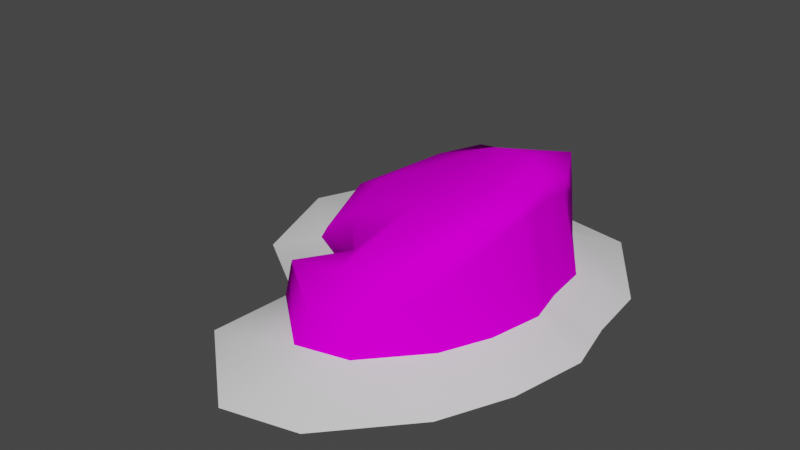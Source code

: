 # Source: Island_03_msh.blend  (saved by Blender 3.6.13; exported with 4.5.12 LTS)
import bpy
from mathutils import Matrix  # noqa: F401  (used for matrix-valued properties, if any)

bpy.ops.wm.read_factory_settings(use_empty=True)
scene = bpy.context.scene
scene.name = 'Scene'

# ---- collections
col_collection = bpy.data.collections.new('Collection'); scene.collection.children.link(col_collection)

# ---- images (referenced by path relative to the original .blend; pixels are not part of the script)
import os
ASSET_DIR = os.environ.get("B2B_ASSET_DIR", "")  # directory of the original .blend (textures are referenced by path, not embedded)
HERE = os.path.dirname(os.path.abspath(__file__))  # packed textures are extracted next to this script under _unpacked/

def load_image(name, relpath, width, height, colorspace="sRGB"):
    """Load a texture the original file referenced (path relative to the .blend, or extracted next to this script)."""
    p = next((c for c in (os.path.join(HERE, relpath), os.path.join(ASSET_DIR, relpath)) if relpath and os.path.exists(c)), "")
    if p:
        img = bpy.data.images.load(p, check_existing=True)
        img.name = name
    else:  # same state as the original file: an image datablock whose file is absent (Cycles renders it pink)
        img = bpy.data.images.new(name, width, height)
        img.source = "FILE"
        img.filepath = "//" + (relpath or name)
    img.colorspace_settings.name = colorspace
    return img
img_island_f03_grandient_png = load_image('island_f03_grandient.png', 'island_f03_grandient.png', 1024, 1024, 'sRGB')

# ---- materials (node trees are filled in below, after node groups)
mat_mat_01 = bpy.data.materials.new('Mat_01')
mat_mat_01.use_transparent_shadow = False

# ---- material node trees
mat_mat_01.use_nodes = True; mat_mat_01.node_tree.nodes.clear()
_N = mat_mat_01.node_tree.nodes; _L = mat_mat_01.node_tree.links
n0 = _N.new('ShaderNodeOutputMaterial'); n0.name = 'Material Output'; n0.location = (438, 298)
n1 = _N.new('ShaderNodeBsdfPrincipled'); n1.name = 'Principled BSDF'; n1.location = (-103, 300)
n1.distribution = 'GGX'
n1.subsurface_method = 'RANDOM_WALK_SKIN'
n1.inputs[2].default_value = 0.0
n1.inputs[3].default_value = 1.45
n1.inputs[13].default_value = 0.0
n1.inputs[27].default_value = (0.0, 0.0, 0.0, 1.0)
n1.inputs[28].default_value = 1.0
n2 = _N.new('ShaderNodeTexImage'); n2.name = 'Image Texture'; n2.location = (-905, 267)
n2.image = img_island_f03_grandient_png
n3 = _N.new('ShaderNodeMix'); n3.name = 'Mix.001'; n3.location = (-566, 441)
n3.data_type = 'RGBA'
n3.blend_type = 'MULTIPLY'
n3.inputs[0].default_value = 1.0
n3.inputs[6].default_value = (1.0, 1.0, 1.0, 1.0)
_L.new(n3.outputs[2], n1.inputs[0])
_L.new(n1.outputs[0], n0.inputs[0])
_L.new(n2.outputs[0], n3.inputs[7])
n0.is_active_output = True

# ---- world
world_world = bpy.data.worlds.new('World'); scene.world = world_world
world_world.use_nodes = True; world_world.node_tree.nodes.clear()
_N = world_world.node_tree.nodes; _L = world_world.node_tree.links
n0 = _N.new('ShaderNodeOutputWorld'); n0.name = 'World Output'; n0.location = (300, 300)
n1 = _N.new('ShaderNodeBackground'); n1.name = 'Background'; n1.location = (10, 300)
n1.inputs[0].default_value = (0.05088, 0.05088, 0.05088, 1.0)
_L.new(n1.outputs[0], n0.inputs[0])
n0.is_active_output = True
world_world.color = (0.05088, 0.05088, 0.05088)
world_world.use_sun_shadow = False
world_world.sun_shadow_jitter_overblur = 0.0

# ---- meshes
me_cube = bpy.data.meshes.new('Cube')
me_cube.from_pydata([(2.168, 1.555, 1.536), (2.495, 1.502, 3.895e-08), (1.986, -1.585, 0.864), (2.197, -1.59, 1.49e-08), (-0.1698, 2.584, 1.107), (-0.2144, 2.799, 0.0), (-0.429, -1.739, 0.5998), (-0.5087, -1.831, 1.49e-08), (0.9081, 2.724, 0.0), (0.702, -2.396, 0.5686), (0.5291, -2.704, 1.49e-08), (0.7709, 2.626, 1.185), (-1.396, -0.1147, 1.49e-08), (2.389, -0.01061, 1.68), (-0.8198, 0.05612, 0.5926), (2.726, 0.09286, 1.49e-08), (0.9058, -0.596, 1.471), (1.387, -2.496, 1.49e-08), (1.642, 2.526, 1.485), (1.753, 2.585, 0.0), (1.414, -2.228, 0.6855), (1.715, -0.3473, 1.627), (-0.007606, -0.8387, 1.49e-08), (2.199, -0.8857, 1.412), (0.8033, -2.047, 0.9943), (0.05681, -0.9226, 0.587), (2.548, -0.7958, 1.49e-08), (1.478, -1.916, 1.041), (-0.8125, 2.295, 0.8576), (2.576, 0.7538, 1.49e-08), (-1.32, 2.423, 0.0), (2.26, 0.8619, 1.733), (0.5984, 1.839, 1.505), (1.675, 1.254, 1.869), (2.141, 1.556, 1.278), (-0.4534, -1.741, 0.5219), (1.998, -1.596, 0.7956), (-0.196, 2.793, 0.8323), (0.9032, 2.715, 0.6015), (0.6642, -2.513, 0.4288), (2.426, 0.002328, 1.501), (-1.191, -0.1717, 0.2848), (1.394, -2.327, 0.5703), (1.698, 2.557, 0.7522), (-0.08502, -0.7835, 0.3258), (2.256, -0.8747, 1.173), (2.284, 0.8607, 1.462), (-0.9766, 2.335, 0.683), (-1.859, 1.154, 7.451e-09), (2.325, 0.4256, 1.706), (0.6328, 0.6385, 1.444), (1.695, 0.4533, 1.748), (-1.11, 1.058, 0.7185), (2.651, 0.4233, 1.49e-08), (-1.585, 1.082, 0.4839), (2.355, 0.4315, 1.481)], [], [(24, 25, 6, 9), (39, 9, 6, 35), (47, 28, 4, 37), (45, 23, 2, 36), (43, 18, 0, 34), (37, 4, 11, 38), (42, 20, 9, 39), (27, 24, 9, 20), (51, 50, 16, 21), (55, 49, 13, 40), (44, 25, 14, 41), (50, 52, 14, 16), (49, 51, 21, 13), (23, 27, 20, 2), (36, 2, 20, 42), (38, 11, 18, 43), (13, 21, 27, 23), (35, 6, 25, 44), (21, 16, 24, 27), (40, 13, 23, 45), (16, 14, 25, 24), (0, 18, 33, 31), (11, 4, 28, 32), (34, 0, 31, 46), (18, 11, 32, 33), (54, 52, 28, 47), (48, 54, 47, 30), (1, 34, 46, 29), (15, 40, 45, 26), (7, 35, 44, 22), (8, 38, 43, 19), (3, 36, 42, 17), (22, 44, 41, 12), (53, 55, 40, 15), (17, 42, 39, 10), (5, 37, 38, 8), (19, 43, 34, 1), (26, 45, 36, 3), (30, 47, 37, 5), (10, 39, 35, 7), (29, 46, 55, 53), (12, 41, 54, 48), (41, 14, 52, 54), (31, 33, 51, 49), (32, 28, 52, 50), (46, 31, 49, 55), (33, 32, 50, 51)])
me_cube.polygons.foreach_set('use_smooth', [True] * 47)
me_cube.polygons.foreach_set('material_index', [0, 0, 0, 0, 0, 0, 0, 0, 0, 0, 0, 0, 0, 0, 0, 0, 0, 0, 0, 0, 0, 0, 0, 0, 0, 0, 1, 1, 1, 1, 1, 1, 1, 1, 1, 1, 1, 1, 1, 1, 1, 1, 0, 0, 0, 0, 0])
_uv = me_cube.uv_layers.new(name='UVMap')
_uv.uv.foreach_set('vector', [0.3098, 0.6367, 0.382, 0.4656, 0.4688, 0.5545, 0.3507, 0.6801, 0.6269, 0.7631, 0.6502, 0.7575, 0.7222, 0.918, 0.7137, 0.9247, 0.8848, 0.7808, 0.8659, 0.7542, 0.8562, 0.6637, 0.895, 0.6755, 0.7882, 0.4684, 0.8213, 0.4685, 0.7551, 0.5573, 0.7457, 0.5591, 0.7305, -6.817e-09, 0.8294, 0.002591, 0.8293, 0.1429, 0.7955, 0.1424, 0.895, 0.6755, 0.8562, 0.6637, 0.873, 0.5376, 0.9544, 0.5366, 0.6417, 0.6817, 0.6613, 0.6785, 0.6502, 0.7575, 0.6269, 0.7631, 0.7222, 0.6687, 0.721, 0.7417, 0.6502, 0.7575, 0.6613, 0.6785, 0.08669, 0.3407, 0.225, 0.2801, 0.2305, 0.4501, 0.1153, 0.4459, 0.8224, 0.2965, 0.853, 0.2965, 0.8498, 0.356, 0.8252, 0.3551, 1.931e-10, 0.7082, 0.02878, 0.6801, 0.05733, 0.85, 8.296e-09, 0.8783, 0.225, 0.2801, 0.4571, 0.1665, 0.4588, 0.3074, 0.2305, 0.4501, 0.01086, 0.3667, 0.08669, 0.3407, 0.1153, 0.4459, 0.01819, 0.4258, 0.8213, 0.4685, 0.79, 0.5904, 0.7451, 0.6308, 0.7551, 0.5573, 0.7457, 0.5591, 0.7551, 0.5573, 0.7451, 0.6308, 0.7305, 0.6436, 0.9544, 0.5366, 0.873, 0.5376, 0.8562, 0.4141, 0.9541, 0.427, 0.01819, 0.4258, 0.1153, 0.4459, 0.2196, 0.6435, 0.08129, 0.5337, 0.2161, 0.6804, 0.2264, 0.6801, 0.2465, 0.8055, 0.2161, 0.8209, 0.1153, 0.4459, 0.2305, 0.4501, 0.3098, 0.6367, 0.2196, 0.6435, 0.8252, 0.3551, 0.8498, 0.356, 0.8213, 0.4685, 0.7882, 0.4684, 0.2305, 0.4501, 0.4588, 0.3074, 0.382, 0.4656, 0.3098, 0.6367, 2.534e-08, 0.2149, 0.03568, 0.07029, 0.05807, 0.2355, 0.003521, 0.3076, 0.1528, 0.02752, 0.2744, 3.927e-08, 0.3739, 0.01571, 0.1874, 0.1225, 0.7955, 0.1424, 0.8293, 0.1429, 0.8562, 0.2371, 0.8196, 0.2379, 0.03568, 0.07029, 0.1528, 0.02752, 0.1874, 0.1225, 0.05807, 0.2355, 0.5247, 0.1474, 0.4571, 0.1665, 0.3739, 0.01571, 0.3999, 0.005284, 0.1448, 0.8735, 0.08334, 0.8677, 0.05733, 0.6801, 0.1446, 0.6877, 0.7221, 0.5096, 0.5444, 0.5166, 0.5247, 0.4201, 0.7257, 0.4083, 0.7305, 0.3173, 0.5247, 0.3027, 0.567, 0.1913, 0.7291, 0.2026, 0.1448, 0.6801, 0.2161, 0.6811, 0.2161, 0.8216, 0.1715, 0.8272, 0.9675, 0.1139, 0.8869, 0.1138, 0.865, 0.006518, 0.966, 1.219e-09, 0.7237, 0.104, 0.6136, 0.1027, 0.6328, 0.01903, 0.709, -7.165e-09, 0.7681, 1.0, 0.7305, 0.9799, 0.7721, 0.8149, 0.8153, 0.7954, 0.7281, 0.3628, 0.5247, 0.3614, 0.5247, 0.3027, 0.7305, 0.3173, 0.5476, 0.6687, 0.6269, 0.6699, 0.5896, 0.7437, 0.5247, 0.7534, 0.9675, 0.2652, 0.8562, 0.2617, 0.8869, 0.1138, 0.9675, 0.1139, 0.7037, 0.6687, 0.6025, 0.6619, 0.5444, 0.5166, 0.7221, 0.5096, 0.7291, 0.2026, 0.567, 0.1913, 0.6136, 0.1027, 0.7237, 0.104, 0.9595, 0.4141, 0.8671, 0.367, 0.8562, 0.2617, 0.9675, 0.2652, 0.5247, 0.7534, 0.5896, 0.7437, 0.6269, 0.9234, 0.5571, 0.9323, 0.7257, 0.4083, 0.5247, 0.4201, 0.5247, 0.3614, 0.7281, 0.3628, 0.8153, 0.7954, 0.7721, 0.8149, 0.7305, 0.6672, 0.8009, 0.6436, 0.5247, 0.3249, 0.4588, 0.3074, 0.4571, 0.1665, 0.5247, 0.1474, 0.003521, 0.3076, 0.05807, 0.2355, 0.08669, 0.3407, 0.01086, 0.3667, 0.1874, 0.1225, 0.3739, 0.01571, 0.4571, 0.1665, 0.225, 0.2801, 0.8196, 0.2379, 0.8562, 0.2371, 0.853, 0.2965, 0.8224, 0.2965, 0.05807, 0.2355, 0.1874, 0.1225, 0.225, 0.2801, 0.08669, 0.3407])
me_cube.materials.append(mat_mat_01)
me_cube.materials.append(mat_mat_01)
me_cube.use_mirror_vertex_groups = False
me_cube.use_paint_bone_selection = False
me_cube.use_paint_mask = True
me_cube.update()
me_cube_001 = bpy.data.meshes.new('Cube.001')
me_cube_001.from_pydata([(2.495, 1.502, 3.895e-08), (2.197, -1.59, 1.49e-08), (-0.2144, 2.799, 0.0), (-0.5087, -1.831, 1.49e-08), (0.9081, 2.724, 0.0), (0.5291, -2.704, 1.49e-08), (-1.396, -0.1147, 1.49e-08), (2.726, 0.09286, 1.49e-08), (1.387, -2.496, 1.49e-08), (1.753, 2.585, 0.0), (-0.007606, -0.8387, 1.49e-08), (2.548, -0.7958, 1.49e-08), (2.576, 0.7538, 1.49e-08), (-1.32, 2.423, 0.0), (-1.859, 1.154, 7.451e-09), (2.651, 0.4233, 1.49e-08), (3.187, 2.044, -0.4212), (2.759, -2.393, -0.4212), (-0.7009, 3.905, -0.4212), (-1.123, -2.738, -0.4212), (0.9098, 3.798, -0.4212), (0.366, -3.992, -0.4212), (-2.396, -0.2757, -0.4212), (3.519, 0.02217, -0.4212), (1.597, -3.692, -0.4212), (2.122, 3.597, -0.4212), (-0.9191, -1.257, -0.4212), (3.263, -1.253, -0.4212), (3.303, 0.9705, -0.4212), (-2.287, 3.365, -0.4212), (-3.06, 1.545, -0.4212), (3.411, 0.4963, -0.4212)], [], [(9, 0, 16, 25), (1, 8, 24, 17), (2, 4, 20, 18), (15, 7, 23, 31), (0, 12, 28, 16), (11, 1, 17, 27), (6, 14, 30, 22), (4, 9, 25, 20), (12, 15, 31, 28), (14, 13, 29, 30), (13, 2, 18, 29), (8, 5, 21, 24), (5, 3, 19, 21), (7, 11, 27, 23), (3, 10, 26, 19), (10, 6, 22, 26)])
me_cube_001.polygons.foreach_set('use_smooth', [True] * 16)
_uv = me_cube_001.uv_layers.new(name='UVMap')
_uv.uv.foreach_set('vector', [0.7037, 0.6687, 0.7221, 0.5096, 0.7221, 0.5096, 0.7037, 0.6687, 0.7237, 0.104, 0.709, -7.165e-09, 0.709, -7.165e-09, 0.7237, 0.104, 0.9675, 0.2652, 0.9675, 0.1139, 0.9675, 0.1139, 0.9675, 0.2652, 0.7281, 0.3628, 0.7305, 0.3173, 0.7305, 0.3173, 0.7281, 0.3628, 0.7221, 0.5096, 0.7257, 0.4083, 0.7257, 0.4083, 0.7221, 0.5096, 0.7291, 0.2026, 0.7237, 0.104, 0.7237, 0.104, 0.7291, 0.2026, 0.8153, 0.7954, 0.8009, 0.6436, 0.8009, 0.6436, 0.8153, 0.7954, 0.9675, 0.1139, 0.966, 1.219e-09, 0.966, 1.219e-09, 0.9675, 0.1139, 0.7257, 0.4083, 0.7281, 0.3628, 0.7281, 0.3628, 0.7257, 0.4083, 0.1448, 0.8735, 0.1446, 0.6877, 0.1446, 0.6877, 0.1448, 0.8735, 0.9595, 0.4141, 0.9675, 0.2652, 0.9675, 0.2652, 0.9595, 0.4141, 0.5476, 0.6687, 0.5247, 0.7534, 0.5247, 0.7534, 0.5476, 0.6687, 0.5247, 0.7534, 0.5571, 0.9323, 0.5571, 0.9323, 0.5247, 0.7534, 0.7305, 0.3173, 0.7291, 0.2026, 0.7291, 0.2026, 0.7305, 0.3173, 0.1448, 0.6801, 0.1715, 0.8272, 0.1715, 0.8272, 0.1448, 0.6801, 0.7681, 1.0, 0.8153, 0.7954, 0.8153, 0.7954, 0.7681, 1.0])
me_cube_001.use_mirror_vertex_groups = False
me_cube_001.use_paint_bone_selection = False
me_cube_001.use_paint_mask = True
me_cube_001.update()

# ---- objects
ob_island_f_03 = bpy.data.objects.new('Island_f_03', me_cube)
ob_foam = bpy.data.objects.new('foam', me_cube_001)

# ---- transforms, parenting, visibility, modifiers, constraints
ob_island_f_03.location = (0.0, 0.0, 0.0)
ob_island_f_03.lock_rotations_4d = False
ob_island_f_03.empty_display_type = 'ARROWS'
ob_island_f_03.lineart.crease_threshold = 0.0
ob_foam.location = (0.0, 0.0, 0.0)
ob_foam.lock_rotations_4d = False
ob_foam.empty_display_type = 'ARROWS'
ob_foam.lineart.crease_threshold = 0.0

# ---- collection membership
col_collection.objects.link(ob_island_f_03)
col_collection.objects.link(ob_foam)

# ---- scene / render settings (as saved in the file)
scene.frame_start = 1; scene.frame_end = 250; scene.frame_set(92)
scene.render.engine = 'BLENDER_EEVEE_NEXT'
scene.cycles.sampling_pattern = 'TABULATED_SOBOL'
scene.view_settings.view_transform = 'Filmic'
bpy.context.view_layer.update()

# ---- added for rendering (the .blend has no active camera and no usable light): camera, sun
cam_auto = bpy.data.cameras.new('AutoCamera')
cam_auto.lens = 50.0
cam_auto.sensor_width = 36.0
cam_auto.clip_end = 1000.0
ob_auto_camera = bpy.data.objects.new('AutoCamera', cam_auto)
scene.collection.objects.link(ob_auto_camera)
ob_auto_camera.location = (9.97237, -11.735, 8.51861)
ob_auto_camera.rotation_euler = (1.09748, -7.21219e-08, 0.694738)
scene.camera = ob_auto_camera
light_auto_sun = bpy.data.lights.new('AutoSun', 'SUN')
light_auto_sun.energy = 3.0
light_auto_sun.angle = 0.0523599
ob_auto_sun = bpy.data.objects.new('AutoSun', light_auto_sun)
scene.collection.objects.link(ob_auto_sun)
ob_auto_sun.rotation_euler = (0.872665, 0.174533, 0.523599)
bpy.context.view_layer.update()
